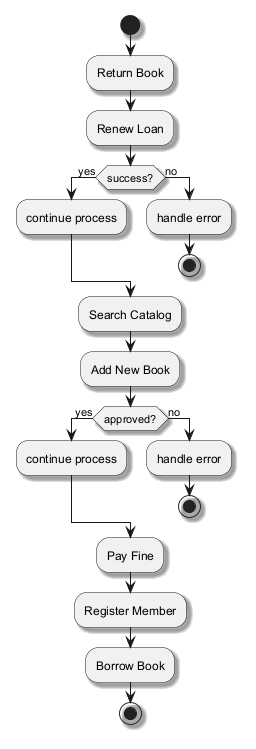

The diagram above was rendered by PlantUML. Its source (embedded in the PNG):
@startuml
skinparam backgroundColor #FFFFFF
skinparam classBackgroundColor #F3E5F5
skinparam classBorderColor #6A1B9A
skinparam shadowing true
start
:Return Book;
:Renew Loan;
if (success?) then (yes)
:continue process;
else (no)
:handle error;
stop
endif
:Search Catalog;
:Add New Book;
if (approved?) then (yes)
:continue process;
else (no)
:handle error;
stop
endif
:Pay Fine;
:Register Member;
:Borrow Book;
stop
@enduml